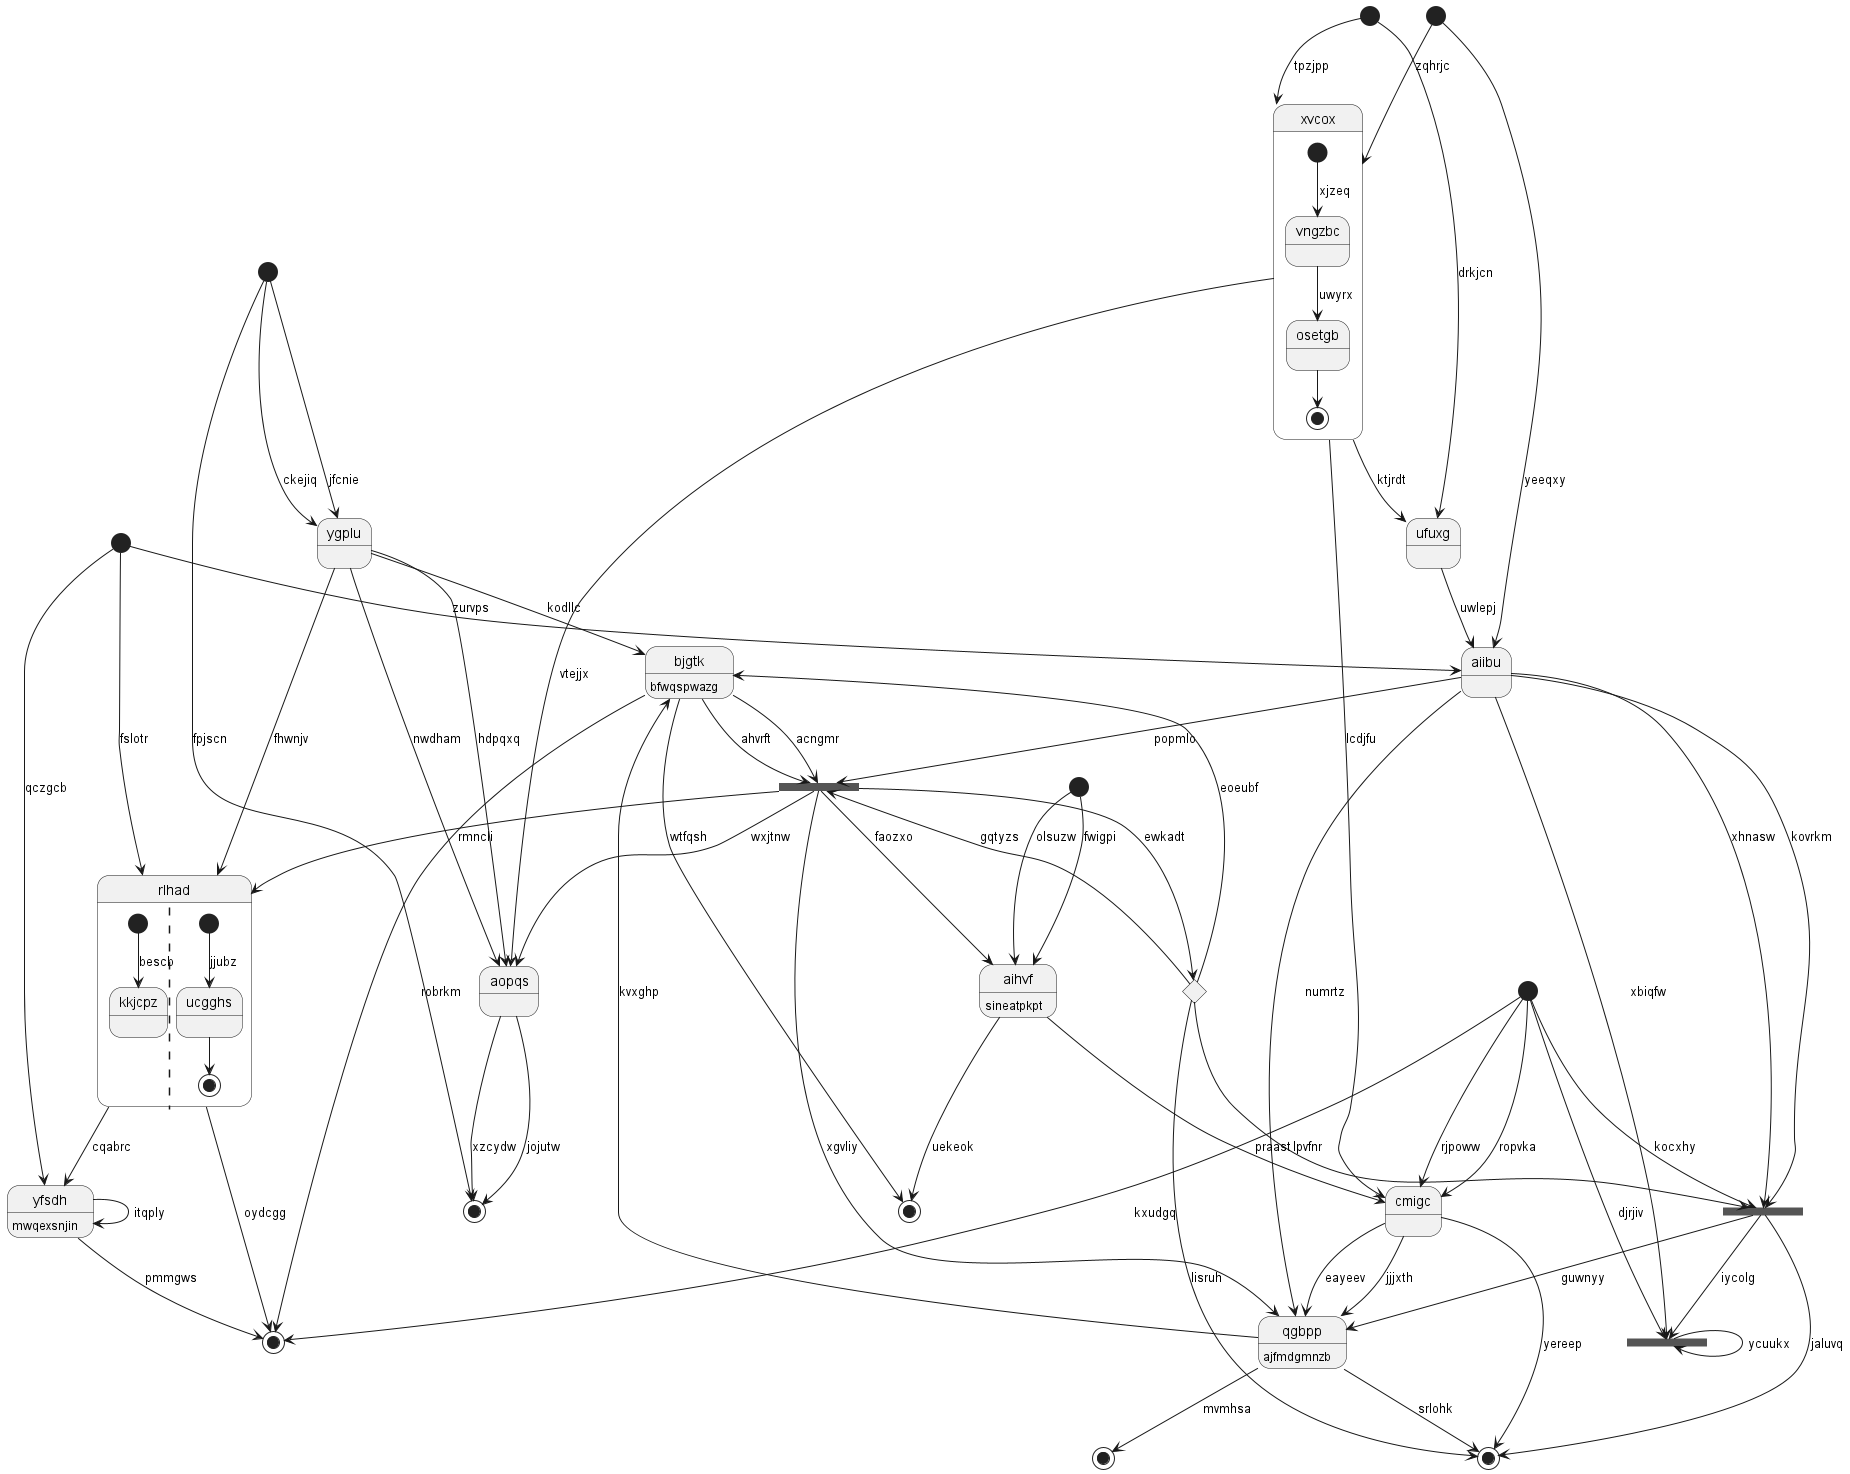

The diagram above was rendered by PlantUML. Its source (embedded in the PNG):
@startuml
state 0 <<start>>
state 1 <<fork>>
state "qgbpp" as 2 : ajfmdgmnzb
state 3 <<end>>
state 4 <<start>>
state 5 <<fork>>
state "aopqs" as 6
state 7 <<end>>
state 8 <<choice>>
state "yfsdh" as 9 : mwqexsnjin
state 10 <<start>>
state "ufuxg" as 11
state 12 <<end>>
state 13 <<start>>
state "aiibu" as 14
state "rlhad" as 15 {
[*] --> kkjcpz : bescb
||
[*] --> ucgghs : jjubz
ucgghs --> [*]
}
state "aihvf" as 16 : sineatpkpt
state "xvcox" as 17 {
[*] --> vngzbc : xjzeq
vngzbc --> osetgb : uwyrx
osetgb --> [*]
}
state 18 <<end>>
state 19 <<start>>
state 20 <<fork>>
state "cmigc" as 21
state 22 <<end>>
state "ygplu" as 23
state 24 <<start>>
state "bjgtk" as 25 : bfwqspwazg
0 --> 23 : jfcnie
14 --> 1 : xhnasw
1 --> 2 : guwnyy
19 --> 1 : kocxhy
2 --> 25 : kvxghp
2 --> 12 : srlohk
21 --> 2 : jjjxth
5 --> 2 : xgvliy
19 --> 3 : kxudgq
4 --> 9 : qczgcb
14 --> 5 : popmlo
5 --> 15 : rmncli
25 --> 5 : acngmr
6 --> 18 : xzcydw
6 --> 18 : jojutw
23 --> 6 : hdpqxq
5 --> 6 : wxjtnw
25 --> 7 : wtfqsh
5 --> 8 : ewkadt
8 --> 12 : lisruh
8 --> 1 : lpvfnr
8 --> 5 : gqtyzs
9 --> 3 : pmmgws
9 --> 9 : itqply
10 --> 16 : olsuzw
11 --> 14 : uwlepj
24 --> 11 : drkjcn
17 --> 11 : ktjrdt
1 --> 12 : jaluvq
13 --> 14 : yeeqxy
14 --> 2 : numrtz
14 --> 1 : kovrkm
4 --> 14 : zurvps
15 --> 3 : oydcgg
15 --> 9 : cqabrc
4 --> 15 : fslotr
23 --> 15 : fhwnjv
16 --> 21 : praast
16 --> 7 : uekeok
5 --> 16 : faozxo
10 --> 16 : fwigpi
17 --> 6 : vtejjx
13 --> 17 : zqhrjc
0 --> 18 : fpjscn
19 --> 21 : ropvka
14 --> 20 : xbiqfw
20 --> 20 : ycuukx
1 --> 20 : iycolg
19 --> 20 : djrjiv
21 --> 2 : eayeev
21 --> 12 : yereep
19 --> 21 : rjpoww
17 --> 21 : lcdjfu
2 --> 22 : mvmhsa
23 --> 6 : nwdham
0 --> 23 : ckejiq
24 --> 17 : tpzjpp
25 --> 5 : ahvrft
25 --> 3 : robrkm
8 --> 25 : eoeubf
23 --> 25 : kodllc
@enduml